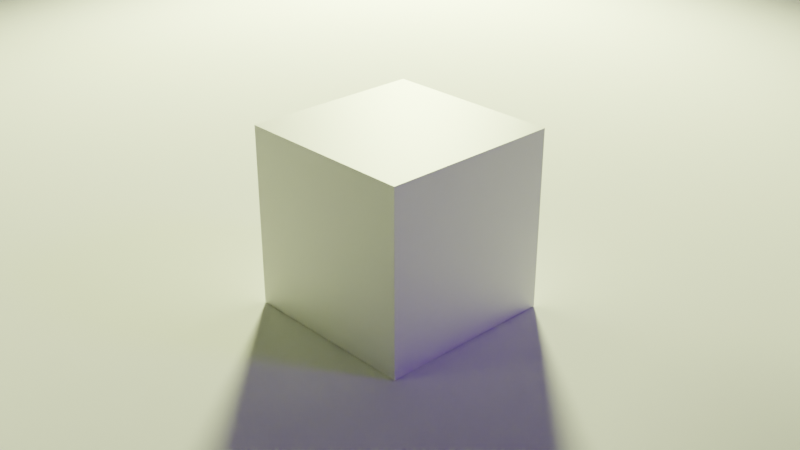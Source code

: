 # Source: LightsScene.blend  (saved by Blender 4.1.23; exported with 4.5.12 LTS)
import bpy
from mathutils import Matrix  # noqa: F401  (used for matrix-valued properties, if any)

bpy.ops.wm.read_factory_settings(use_empty=True)
scene = bpy.context.scene
scene.name = 'Scene'

# ---- collections
col_collection = bpy.data.collections.new('Collection'); scene.collection.children.link(col_collection)

# ---- materials (node trees are filled in below, after node groups)
mat_material = bpy.data.materials.new('Material')
mat_material.alpha_threshold = 0.0
mat_material.use_transparent_shadow = False
mat_material.roughness = 0.5
mat_material.line_color = (0.0, 0.0, 0.0, 1.0)
mat_material_001 = bpy.data.materials.new('Material.001')
mat_material_001.alpha_threshold = 0.0
mat_material_001.use_transparent_shadow = False
mat_material_001.roughness = 0.5
mat_material_001.line_color = (0.0, 0.0, 0.0, 1.0)
mat_material_002 = bpy.data.materials.new('Material.002')
mat_material_002.alpha_threshold = 0.0
mat_material_002.use_transparent_shadow = False
mat_material_002.roughness = 0.5
mat_material_002.line_color = (0.0, 0.0, 0.0, 1.0)

# ---- material node trees
mat_material.use_nodes = True; mat_material.node_tree.nodes.clear()
_N = mat_material.node_tree.nodes; _L = mat_material.node_tree.links
n0 = _N.new('ShaderNodeOutputMaterial'); n0.name = 'Material Output'; n0.location = (300, 300)
n1 = _N.new('ShaderNodeBsdfPrincipled'); n1.name = 'Principled BSDF'; n1.location = (10, 300)
n1.inputs[3].default_value = 1.45
_L.new(n1.outputs[0], n0.inputs[0])
n0.is_active_output = True
mat_material_001.use_nodes = True; mat_material_001.node_tree.nodes.clear()
_N = mat_material_001.node_tree.nodes; _L = mat_material_001.node_tree.links
n0 = _N.new('ShaderNodeOutputMaterial'); n0.name = 'Material Output'; n0.location = (300, 300)
n1 = _N.new('ShaderNodeBsdfPrincipled'); n1.name = 'Principled BSDF'; n1.location = (10, 300)
n1.inputs[3].default_value = 1.45
_L.new(n1.outputs[0], n0.inputs[0])
n0.is_active_output = True
mat_material_002.use_nodes = True; mat_material_002.node_tree.nodes.clear()
_N = mat_material_002.node_tree.nodes; _L = mat_material_002.node_tree.links
n0 = _N.new('ShaderNodeOutputMaterial'); n0.name = 'Material Output'; n0.location = (300, 300)
n1 = _N.new('ShaderNodeBsdfPrincipled'); n1.name = 'Principled BSDF'; n1.location = (10, 300)
n1.inputs[3].default_value = 1.45
_L.new(n1.outputs[0], n0.inputs[0])
n0.is_active_output = True

# ---- world
world_world = bpy.data.worlds.new('World'); scene.world = world_world
world_world.use_nodes = True; world_world.node_tree.nodes.clear()
_N = world_world.node_tree.nodes; _L = world_world.node_tree.links
n0 = _N.new('ShaderNodeOutputWorld'); n0.name = 'World Output'; n0.location = (300, 300)
n1 = _N.new('ShaderNodeBackground'); n1.name = 'Background'; n1.location = (10, 300)
n1.inputs[0].default_value = (0.05088, 0.05088, 0.05088, 1.0)
_L.new(n1.outputs[0], n0.inputs[0])
n0.is_active_output = True
world_world.color = (0.05088, 0.05088, 0.05088)
world_world.use_sun_shadow = False
world_world.sun_shadow_jitter_overblur = 0.0

# ---- cameras
cam_camera = bpy.data.cameras.new('Camera')
cam_camera.clip_end = 100.0
cam_camera.ortho_scale = 7.314

# ---- lights
light_light_002 = bpy.data.lights.new('Light.002', 'SUN')
light_light_002.color = (0.2192, 0.0, 0.7063)
light_light_002.transmission_factor = 0.0
light_light_002.use_custom_distance = True
light_light_002.angle = 0.1993
light_light_002.energy = 1.0
light_light_002.shadow_soft_size = 1.9
light_light_002.shadow_cascade_max_distance = 1000.0
light_light_001 = bpy.data.lights.new('Light.001', 'SPOT')
light_light_001.color = (0.8559, 1.0, 0.3886)
light_light_001.transmission_factor = 0.0
light_light_001.use_custom_distance = True
light_light_001.energy = 1e+05
light_light_001.shadow_soft_size = 1.9
light_light_001.shadow_maximum_resolution = 0.006
light_light_001.use_absolute_resolution = True
light_light_001.spot_blend = 0.822
light_light_001.spot_size = 1.367

# ---- meshes
me_cube = bpy.data.meshes.new('Cube')
me_cube.from_pydata([(1.0, 1.0, 1.0), (1.0, 1.0, -1.0), (1.0, -1.0, 1.0), (1.0, -1.0, -1.0), (-1.0, 1.0, 1.0), (-1.0, 1.0, -1.0), (-1.0, -1.0, 1.0), (-1.0, -1.0, -1.0)], [], [(0, 4, 6, 2), (3, 2, 6, 7), (7, 6, 4, 5), (5, 1, 3, 7), (1, 0, 2, 3), (5, 4, 0, 1)])
_uv = me_cube.uv_layers.new(name='UVMap')
_uv.uv.foreach_set('vector', [0.625, 0.5, 0.875, 0.5, 0.875, 0.75, 0.625, 0.75, 0.375, 0.75, 0.625, 0.75, 0.625, 1.0, 0.375, 1.0, 0.375, 0.0, 0.625, 0.0, 0.625, 0.25, 0.375, 0.25, 0.125, 0.5, 0.375, 0.5, 0.375, 0.75, 0.125, 0.75, 0.375, 0.5, 0.625, 0.5, 0.625, 0.75, 0.375, 0.75, 0.375, 0.25, 0.625, 0.25, 0.625, 0.5, 0.375, 0.5])
me_cube.materials.append(mat_material)
me_cube.use_mirror_vertex_groups = False
me_cube.update()
me_plane = bpy.data.meshes.new('Plane')
me_plane.from_pydata([(-1.0, -1.0, 0.0), (1.0, -1.0, 0.0), (-1.0, 1.0, 0.0), (1.0, 1.0, 0.0)], [], [(0, 1, 3, 2)])
_uv = me_plane.uv_layers.new(name='UVMap')
_uv.uv.foreach_set('vector', [0.0, 0.0, 1.0, 0.0, 1.0, 1.0, 0.0, 1.0])
me_plane.update()
me_icosphere = bpy.data.meshes.new('Icosphere')
me_icosphere.from_pydata([(0.0, 0.0, -1.0), (0.7236, -0.5257, -0.4472), (-0.2764, -0.8506, -0.4472), (-0.8944, 0.0, -0.4472), (-0.2764, 0.8506, -0.4472), (0.7236, 0.5257, -0.4472), (0.2764, -0.8506, 0.4472), (-0.7236, -0.5257, 0.4472), (-0.7236, 0.5257, 0.4472), (0.2764, 0.8506, 0.4472), (0.8944, 0.0, 0.4472), (0.0, 0.0, 1.0), (-0.1625, -0.5, -0.8507), (0.4253, -0.309, -0.8507), (0.2629, -0.809, -0.5257), (0.8506, 0.0, -0.5257), (0.4253, 0.309, -0.8507), (-0.5257, 0.0, -0.8507), (-0.6882, -0.5, -0.5257), (-0.1625, 0.5, -0.8507), (-0.6882, 0.5, -0.5257), (0.2629, 0.809, -0.5257), (0.9511, -0.309, 0.0), (0.9511, 0.309, 0.0), (0.0, -1.0, 0.0), (0.5878, -0.809, 0.0), (-0.9511, -0.309, 0.0), (-0.5878, -0.809, 0.0), (-0.5878, 0.809, 0.0), (-0.9511, 0.309, 0.0), (0.5878, 0.809, 0.0), (0.0, 1.0, 0.0), (0.6882, -0.5, 0.5257), (-0.2629, -0.809, 0.5257), (-0.8506, 0.0, 0.5257), (-0.2629, 0.809, 0.5257), (0.6882, 0.5, 0.5257), (0.1625, -0.5, 0.8507), (0.5257, 0.0, 0.8507), (-0.4253, -0.309, 0.8507), (-0.4253, 0.309, 0.8507), (0.1625, 0.5, 0.8507)], [], [(0, 13, 12), (1, 13, 15), (0, 12, 17), (0, 17, 19), (0, 19, 16), (1, 15, 22), (2, 14, 24), (3, 18, 26), (4, 20, 28), (5, 21, 30), (1, 22, 25), (2, 24, 27), (3, 26, 29), (4, 28, 31), (5, 30, 23), (6, 32, 37), (7, 33, 39), (8, 34, 40), (9, 35, 41), (10, 36, 38), (38, 41, 11), (38, 36, 41), (36, 9, 41), (41, 40, 11), (41, 35, 40), (35, 8, 40), (40, 39, 11), (40, 34, 39), (34, 7, 39), (39, 37, 11), (39, 33, 37), (33, 6, 37), (37, 38, 11), (37, 32, 38), (32, 10, 38), (23, 36, 10), (23, 30, 36), (30, 9, 36), (31, 35, 9), (31, 28, 35), (28, 8, 35), (29, 34, 8), (29, 26, 34), (26, 7, 34), (27, 33, 7), (27, 24, 33), (24, 6, 33), (25, 32, 6), (25, 22, 32), (22, 10, 32), (30, 31, 9), (30, 21, 31), (21, 4, 31), (28, 29, 8), (28, 20, 29), (20, 3, 29), (26, 27, 7), (26, 18, 27), (18, 2, 27), (24, 25, 6), (24, 14, 25), (14, 1, 25), (22, 23, 10), (22, 15, 23), (15, 5, 23), (16, 21, 5), (16, 19, 21), (19, 4, 21), (19, 20, 4), (19, 17, 20), (17, 3, 20), (17, 18, 3), (17, 12, 18), (12, 2, 18), (15, 16, 5), (15, 13, 16), (13, 0, 16), (12, 14, 2), (12, 13, 14), (13, 1, 14)])
_uv = me_icosphere.uv_layers.new(name='UVMap')
_uv.uv.foreach_set('vector', [0.1818, 0.0, 0.2273, 0.07873, 0.1364, 0.07873, 0.2727, 0.1575, 0.3182, 0.07873, 0.3636, 0.1575, 0.9091, 0.0, 0.9545, 0.07873, 0.8636, 0.07873, 0.7273, 0.0, 0.7727, 0.07873, 0.6818, 0.07873, 0.5455, 0.0, 0.5909, 0.07873, 0.5, 0.07873, 0.2727, 0.1575, 0.3636, 0.1575, 0.3182, 0.2362, 0.09091, 0.1575, 0.1818, 0.1575, 0.1364, 0.2362, 0.8182, 0.1575, 0.9091, 0.1575, 0.8636, 0.2362, 0.6364, 0.1575, 0.7273, 0.1575, 0.6818, 0.2362, 0.4545, 0.1575, 0.5455, 0.1575, 0.5, 0.2362, 0.2727, 0.1575, 0.3182, 0.2362, 0.2273, 0.2362, 0.09091, 0.1575, 0.1364, 0.2362, 0.04546, 0.2362, 0.8182, 0.1575, 0.8636, 0.2362, 0.7727, 0.2362, 0.6364, 0.1575, 0.6818, 0.2362, 0.5909, 0.2362, 0.4545, 0.1575, 0.5, 0.2362, 0.4091, 0.2362, 0.1818, 0.3149, 0.2727, 0.3149, 0.2273, 0.3937, 0.0, 0.3149, 0.09091, 0.3149, 0.04546, 0.3937, 0.7273, 0.3149, 0.8182, 0.3149, 0.7727, 0.3937, 0.5455, 0.3149, 0.6364, 0.3149, 0.5909, 0.3937, 0.3636, 0.3149, 0.4545, 0.3149, 0.4091, 0.3937, 0.4091, 0.3937, 0.5, 0.3937, 0.4545, 0.4724, 0.4091, 0.3937, 0.4545, 0.3149, 0.5, 0.3937, 0.4545, 0.3149, 0.5455, 0.3149, 0.5, 0.3937, 0.5909, 0.3937, 0.6818, 0.3937, 0.6364, 0.4724, 0.5909, 0.3937, 0.6364, 0.3149, 0.6818, 0.3937, 0.6364, 0.3149, 0.7273, 0.3149, 0.6818, 0.3937, 0.7727, 0.3937, 0.8636, 0.3937, 0.8182, 0.4724, 0.7727, 0.3937, 0.8182, 0.3149, 0.8636, 0.3937, 0.8182, 0.3149, 0.9091, 0.3149, 0.8636, 0.3937, 0.04546, 0.3937, 0.1364, 0.3937, 0.09091, 0.4724, 0.04546, 0.3937, 0.09091, 0.3149, 0.1364, 0.3937, 0.09091, 0.3149, 0.1818, 0.3149, 0.1364, 0.3937, 0.2273, 0.3937, 0.3182, 0.3937, 0.2727, 0.4724, 0.2273, 0.3937, 0.2727, 0.3149, 0.3182, 0.3937, 0.2727, 0.3149, 0.3636, 0.3149, 0.3182, 0.3937, 0.4091, 0.2362, 0.4545, 0.3149, 0.3636, 0.3149, 0.4091, 0.2362, 0.5, 0.2362, 0.4545, 0.3149, 0.5, 0.2362, 0.5455, 0.3149, 0.4545, 0.3149, 0.5909, 0.2362, 0.6364, 0.3149, 0.5455, 0.3149, 0.5909, 0.2362, 0.6818, 0.2362, 0.6364, 0.3149, 0.6818, 0.2362, 0.7273, 0.3149, 0.6364, 0.3149, 0.7727, 0.2362, 0.8182, 0.3149, 0.7273, 0.3149, 0.7727, 0.2362, 0.8636, 0.2362, 0.8182, 0.3149, 0.8636, 0.2362, 0.9091, 0.3149, 0.8182, 0.3149, 0.04546, 0.2362, 0.09091, 0.3149, 0.0, 0.3149, 0.04546, 0.2362, 0.1364, 0.2362, 0.09091, 0.3149, 0.1364, 0.2362, 0.1818, 0.3149, 0.09091, 0.3149, 0.2273, 0.2362, 0.2727, 0.3149, 0.1818, 0.3149, 0.2273, 0.2362, 0.3182, 0.2362, 0.2727, 0.3149, 0.3182, 0.2362, 0.3636, 0.3149, 0.2727, 0.3149, 0.5, 0.2362, 0.5909, 0.2362, 0.5455, 0.3149, 0.5, 0.2362, 0.5455, 0.1575, 0.5909, 0.2362, 0.5455, 0.1575, 0.6364, 0.1575, 0.5909, 0.2362, 0.6818, 0.2362, 0.7727, 0.2362, 0.7273, 0.3149, 0.6818, 0.2362, 0.7273, 0.1575, 0.7727, 0.2362, 0.7273, 0.1575, 0.8182, 0.1575, 0.7727, 0.2362, 0.8636, 0.2362, 0.9545, 0.2362, 0.9091, 0.3149, 0.8636, 0.2362, 0.9091, 0.1575, 0.9545, 0.2362, 0.9091, 0.1575, 1.0, 0.1575, 0.9545, 0.2362, 0.1364, 0.2362, 0.2273, 0.2362, 0.1818, 0.3149, 0.1364, 0.2362, 0.1818, 0.1575, 0.2273, 0.2362, 0.1818, 0.1575, 0.2727, 0.1575, 0.2273, 0.2362, 0.3182, 0.2362, 0.4091, 0.2362, 0.3636, 0.3149, 0.3182, 0.2362, 0.3636, 0.1575, 0.4091, 0.2362, 0.3636, 0.1575, 0.4545, 0.1575, 0.4091, 0.2362, 0.5, 0.07873, 0.5455, 0.1575, 0.4545, 0.1575, 0.5, 0.07873, 0.5909, 0.07873, 0.5455, 0.1575, 0.5909, 0.07873, 0.6364, 0.1575, 0.5455, 0.1575, 0.6818, 0.07873, 0.7273, 0.1575, 0.6364, 0.1575, 0.6818, 0.07873, 0.7727, 0.07873, 0.7273, 0.1575, 0.7727, 0.07873, 0.8182, 0.1575, 0.7273, 0.1575, 0.8636, 0.07873, 0.9091, 0.1575, 0.8182, 0.1575, 0.8636, 0.07873, 0.9545, 0.07873, 0.9091, 0.1575, 0.9545, 0.07873, 1.0, 0.1575, 0.9091, 0.1575, 0.3636, 0.1575, 0.4091, 0.07873, 0.4545, 0.1575, 0.3636, 0.1575, 0.3182, 0.07873, 0.4091, 0.07873, 0.3182, 0.07873, 0.3636, 0.0, 0.4091, 0.07873, 0.1364, 0.07873, 0.1818, 0.1575, 0.09091, 0.1575, 0.1364, 0.07873, 0.2273, 0.07873, 0.1818, 0.1575, 0.2273, 0.07873, 0.2727, 0.1575, 0.1818, 0.1575])
me_icosphere.update()
me_cube_001 = bpy.data.meshes.new('Cube.001')
me_cube_001.from_pydata([(1.0, 1.0, 1.0), (1.0, 1.0, -1.0), (1.0, -1.0, 1.0), (1.0, -1.0, -1.0), (-1.0, 1.0, 1.0), (-1.0, 1.0, -1.0), (-1.0, -1.0, 1.0), (-1.0, -1.0, -1.0)], [], [(0, 4, 6, 2), (3, 2, 6, 7), (7, 6, 4, 5), (5, 1, 3, 7), (1, 0, 2, 3), (5, 4, 0, 1)])
_uv = me_cube_001.uv_layers.new(name='UVMap')
_uv.uv.foreach_set('vector', [0.625, 0.5, 0.875, 0.5, 0.875, 0.75, 0.625, 0.75, 0.375, 0.75, 0.625, 0.75, 0.625, 1.0, 0.375, 1.0, 0.375, 0.0, 0.625, 0.0, 0.625, 0.25, 0.375, 0.25, 0.125, 0.5, 0.375, 0.5, 0.375, 0.75, 0.125, 0.75, 0.375, 0.5, 0.625, 0.5, 0.625, 0.75, 0.375, 0.75, 0.375, 0.25, 0.625, 0.25, 0.625, 0.5, 0.375, 0.5])
me_cube_001.materials.append(mat_material_001)
me_cube_001.use_mirror_vertex_groups = False
me_cube_001.update()
me_cube_002 = bpy.data.meshes.new('Cube.002')
me_cube_002.from_pydata([(1.0, 1.0, 1.0), (1.0, 1.0, -1.0), (1.0, -1.0, 1.0), (1.0, -1.0, -1.0), (-1.0, 1.0, 1.0), (-1.0, 1.0, -1.0), (-1.0, -1.0, 1.0), (-1.0, -1.0, -1.0)], [], [(0, 4, 6, 2), (3, 2, 6, 7), (7, 6, 4, 5), (5, 1, 3, 7), (1, 0, 2, 3), (5, 4, 0, 1)])
_uv = me_cube_002.uv_layers.new(name='UVMap')
_uv.uv.foreach_set('vector', [0.625, 0.5, 0.875, 0.5, 0.875, 0.75, 0.625, 0.75, 0.375, 0.75, 0.625, 0.75, 0.625, 1.0, 0.375, 1.0, 0.375, 0.0, 0.625, 0.0, 0.625, 0.25, 0.375, 0.25, 0.125, 0.5, 0.375, 0.5, 0.375, 0.75, 0.125, 0.75, 0.375, 0.5, 0.625, 0.5, 0.625, 0.75, 0.375, 0.75, 0.375, 0.25, 0.625, 0.25, 0.625, 0.5, 0.375, 0.5])
me_cube_002.materials.append(mat_material_002)
me_cube_002.use_mirror_vertex_groups = False
me_cube_002.update()

# ---- objects
ob_cube = bpy.data.objects.new('Cube', me_cube)
ob_camera = bpy.data.objects.new('Camera', cam_camera)
ob_plane = bpy.data.objects.new('Plane', me_plane)
ob_icosphere = bpy.data.objects.new('Icosphere', me_icosphere)
ob_cube_001 = bpy.data.objects.new('Cube.001', me_cube_001)
ob_cube_002 = bpy.data.objects.new('Cube.002', me_cube_002)
ob_light_002 = bpy.data.objects.new('Light.002', light_light_002)
ob_light_001 = bpy.data.objects.new('Light.001', light_light_001)

# ---- transforms, parenting, visibility, modifiers, constraints
ob_cube.location = (0.0, 0.0, 0.0)
ob_cube.lock_rotations_4d = False
ob_cube.empty_display_type = 'ARROWS'
ob_cube.lineart.crease_threshold = 0.0
ob_camera.location = (7.359, -6.926, 4.958)
ob_camera.rotation_euler = (1.109, 0.0, 0.8149)
ob_camera.lock_rotations_4d = False
ob_camera.empty_display_type = 'ARROWS'
ob_camera.color = (0.0, 0.0, 0.0, 0.0)
ob_camera.display_type = 'WIRE'
ob_camera.lineart.crease_threshold = 0.0
ob_plane.location = (0.0, 0.0, -1.005)
ob_plane.scale = (16.02, 16.02, 16.02)
ob_icosphere.location = (-3.188, 6.247, 3.687)
ob_cube_001.location = (-1.828, -5.89, 6.861)
ob_cube_001.scale = (0.3779, 0.3779, 13.79)
ob_cube_001.lock_rotations_4d = False
ob_cube_001.empty_display_type = 'ARROWS'
ob_cube_001.lineart.crease_threshold = 0.0
ob_cube_002.location = (4.335, -4.397, 7.992)
ob_cube_002.rotation_euler = (-3.309, -0.5646, 0.8482)
ob_cube_002.scale = (0.3779, 0.3779, 13.79)
ob_cube_002.lock_rotations_4d = False
ob_cube_002.empty_display_type = 'ARROWS'
ob_cube_002.lineart.crease_threshold = 0.0
ob_light_002.location = (13.7, 6.302, 7.54)
ob_light_002.rotation_euler = (1.029, -0.0, 2.13)
ob_light_002.lock_rotations_4d = False
ob_light_002.empty_display_type = 'ARROWS'
ob_light_002.color = (0.0, 0.0, 0.0, 0.0)
ob_light_002.lineart.crease_threshold = 0.0
ob_light_001.location = (-14.43, 14.32, 7.54)
ob_light_001.rotation_euler = (1.029, -0.0, 3.906)
ob_light_001.lock_rotations_4d = False
ob_light_001.empty_display_type = 'ARROWS'
ob_light_001.color = (0.0, 0.0, 0.0, 0.0)
ob_light_001.lineart.crease_threshold = 0.0

# ---- collection membership
col_collection.objects.link(ob_cube)
col_collection.objects.link(ob_camera)
col_collection.objects.link(ob_plane)
col_collection.objects.link(ob_icosphere)
col_collection.objects.link(ob_cube_001)
col_collection.objects.link(ob_cube_002)
col_collection.objects.link(ob_light_002)
col_collection.objects.link(ob_light_001)

# ---- scene / render settings (as saved in the file)
scene.camera = ob_camera
scene.frame_start = 1; scene.frame_end = 250; scene.frame_set(1)
scene.render.engine = 'BLENDER_EEVEE_NEXT'
scene.cycles.sampling_pattern = 'TABULATED_SOBOL'
scene.eevee.ray_tracing_options.trace_max_roughness = 0.0
bpy.context.view_layer.update()
